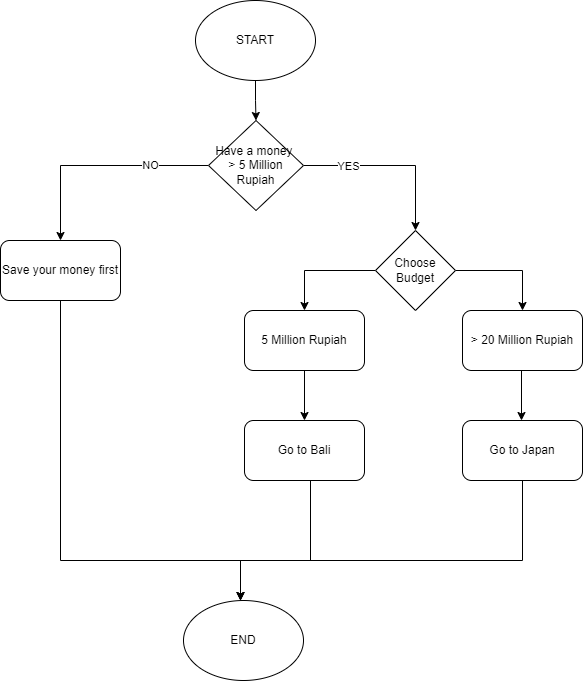

The diagram above was exported from draw.io. Its source (the exported page's mxGraphModel, read from the mxfile embedded in the PNG):
<mxGraphModel dx="1038" dy="571" grid="1" gridSize="10" guides="1" tooltips="1" connect="1" arrows="1" fold="1" page="1" pageScale="1" pageWidth="850" pageHeight="1100" math="0" shadow="0">
  <root>
    <mxCell id="0" />
    <mxCell id="1" parent="0" />
    <mxCell id="x29G0X932adc-T8tCWuw-26" value="" style="edgeStyle=orthogonalEdgeStyle;rounded=0;orthogonalLoop=1;jettySize=auto;html=1;" edge="1" parent="1" source="x29G0X932adc-T8tCWuw-1" target="x29G0X932adc-T8tCWuw-25">
      <mxGeometry relative="1" as="geometry" />
    </mxCell>
    <mxCell id="x29G0X932adc-T8tCWuw-1" value="START" style="ellipse;whiteSpace=wrap;html=1;" vertex="1" parent="1">
      <mxGeometry x="365" y="20" width="120" height="80" as="geometry" />
    </mxCell>
    <mxCell id="x29G0X932adc-T8tCWuw-5" style="edgeStyle=orthogonalEdgeStyle;rounded=0;orthogonalLoop=1;jettySize=auto;html=1;entryX=0.5;entryY=0;entryDx=0;entryDy=0;" edge="1" parent="1" source="x29G0X932adc-T8tCWuw-2" target="x29G0X932adc-T8tCWuw-4">
      <mxGeometry relative="1" as="geometry" />
    </mxCell>
    <mxCell id="x29G0X932adc-T8tCWuw-7" style="edgeStyle=orthogonalEdgeStyle;rounded=0;orthogonalLoop=1;jettySize=auto;html=1;entryX=0.5;entryY=0;entryDx=0;entryDy=0;" edge="1" parent="1" source="x29G0X932adc-T8tCWuw-2" target="x29G0X932adc-T8tCWuw-6">
      <mxGeometry relative="1" as="geometry" />
    </mxCell>
    <mxCell id="x29G0X932adc-T8tCWuw-2" value="Choose Budget" style="rhombus;whiteSpace=wrap;html=1;" vertex="1" parent="1">
      <mxGeometry x="545" y="250" width="80" height="80" as="geometry" />
    </mxCell>
    <mxCell id="x29G0X932adc-T8tCWuw-17" value="" style="edgeStyle=orthogonalEdgeStyle;rounded=0;orthogonalLoop=1;jettySize=auto;html=1;entryX=0.5;entryY=0;entryDx=0;entryDy=0;" edge="1" parent="1" source="x29G0X932adc-T8tCWuw-4" target="x29G0X932adc-T8tCWuw-18">
      <mxGeometry relative="1" as="geometry">
        <mxPoint x="474" y="430" as="targetPoint" />
      </mxGeometry>
    </mxCell>
    <mxCell id="x29G0X932adc-T8tCWuw-4" value="5 Million Rupiah" style="rounded=1;whiteSpace=wrap;html=1;" vertex="1" parent="1">
      <mxGeometry x="414" y="330" width="120" height="60" as="geometry" />
    </mxCell>
    <mxCell id="x29G0X932adc-T8tCWuw-13" value="" style="edgeStyle=orthogonalEdgeStyle;rounded=0;orthogonalLoop=1;jettySize=auto;html=1;" edge="1" parent="1">
      <mxGeometry relative="1" as="geometry">
        <mxPoint x="691" y="390" as="sourcePoint" />
        <mxPoint x="691" y="440" as="targetPoint" />
      </mxGeometry>
    </mxCell>
    <mxCell id="x29G0X932adc-T8tCWuw-6" value="&amp;gt; 20 Million Rupiah" style="rounded=1;whiteSpace=wrap;html=1;" vertex="1" parent="1">
      <mxGeometry x="632" y="330" width="120" height="60" as="geometry" />
    </mxCell>
    <mxCell id="x29G0X932adc-T8tCWuw-32" style="edgeStyle=orthogonalEdgeStyle;rounded=0;orthogonalLoop=1;jettySize=auto;html=1;" edge="1" parent="1" source="x29G0X932adc-T8tCWuw-11">
      <mxGeometry relative="1" as="geometry">
        <mxPoint x="410" y="620" as="targetPoint" />
        <Array as="points">
          <mxPoint x="692" y="580" />
          <mxPoint x="410" y="580" />
        </Array>
      </mxGeometry>
    </mxCell>
    <mxCell id="x29G0X932adc-T8tCWuw-11" value="Go to Japan" style="rounded=1;whiteSpace=wrap;html=1;" vertex="1" parent="1">
      <mxGeometry x="632" y="440" width="120" height="60" as="geometry" />
    </mxCell>
    <mxCell id="x29G0X932adc-T8tCWuw-14" value="END" style="ellipse;whiteSpace=wrap;html=1;" vertex="1" parent="1">
      <mxGeometry x="353" y="620" width="120" height="80" as="geometry" />
    </mxCell>
    <mxCell id="x29G0X932adc-T8tCWuw-33" style="edgeStyle=orthogonalEdgeStyle;rounded=0;orthogonalLoop=1;jettySize=auto;html=1;" edge="1" parent="1" source="x29G0X932adc-T8tCWuw-18">
      <mxGeometry relative="1" as="geometry">
        <mxPoint x="410" y="620" as="targetPoint" />
        <Array as="points">
          <mxPoint x="480" y="580" />
          <mxPoint x="410" y="580" />
        </Array>
      </mxGeometry>
    </mxCell>
    <mxCell id="x29G0X932adc-T8tCWuw-18" value="Go to Bali" style="rounded=1;whiteSpace=wrap;html=1;" vertex="1" parent="1">
      <mxGeometry x="414" y="440" width="120" height="60" as="geometry" />
    </mxCell>
    <mxCell id="x29G0X932adc-T8tCWuw-27" style="edgeStyle=orthogonalEdgeStyle;rounded=0;orthogonalLoop=1;jettySize=auto;html=1;" edge="1" parent="1" source="x29G0X932adc-T8tCWuw-25" target="x29G0X932adc-T8tCWuw-2">
      <mxGeometry relative="1" as="geometry" />
    </mxCell>
    <mxCell id="x29G0X932adc-T8tCWuw-28" value="YES" style="edgeLabel;html=1;align=center;verticalAlign=middle;resizable=0;points=[];" vertex="1" connectable="0" parent="x29G0X932adc-T8tCWuw-27">
      <mxGeometry x="-0.5006" relative="1" as="geometry">
        <mxPoint as="offset" />
      </mxGeometry>
    </mxCell>
    <mxCell id="x29G0X932adc-T8tCWuw-30" value="NO" style="edgeStyle=orthogonalEdgeStyle;rounded=0;orthogonalLoop=1;jettySize=auto;html=1;entryX=0.5;entryY=0;entryDx=0;entryDy=0;" edge="1" parent="1" source="x29G0X932adc-T8tCWuw-25" target="x29G0X932adc-T8tCWuw-29">
      <mxGeometry x="-0.4798" relative="1" as="geometry">
        <mxPoint as="offset" />
      </mxGeometry>
    </mxCell>
    <mxCell id="x29G0X932adc-T8tCWuw-25" value="Have a money &lt;br&gt;&amp;gt; 5 Million Rupiah" style="rhombus;whiteSpace=wrap;html=1;" vertex="1" parent="1">
      <mxGeometry x="378" y="140" width="95" height="90" as="geometry" />
    </mxCell>
    <mxCell id="x29G0X932adc-T8tCWuw-31" style="edgeStyle=orthogonalEdgeStyle;rounded=0;orthogonalLoop=1;jettySize=auto;html=1;" edge="1" parent="1" source="x29G0X932adc-T8tCWuw-29" target="x29G0X932adc-T8tCWuw-14">
      <mxGeometry relative="1" as="geometry">
        <Array as="points">
          <mxPoint x="230" y="580" />
          <mxPoint x="410" y="580" />
        </Array>
      </mxGeometry>
    </mxCell>
    <mxCell id="x29G0X932adc-T8tCWuw-29" value="Save your money first" style="rounded=1;whiteSpace=wrap;html=1;" vertex="1" parent="1">
      <mxGeometry x="170" y="260" width="120" height="60" as="geometry" />
    </mxCell>
  </root>
</mxGraphModel>